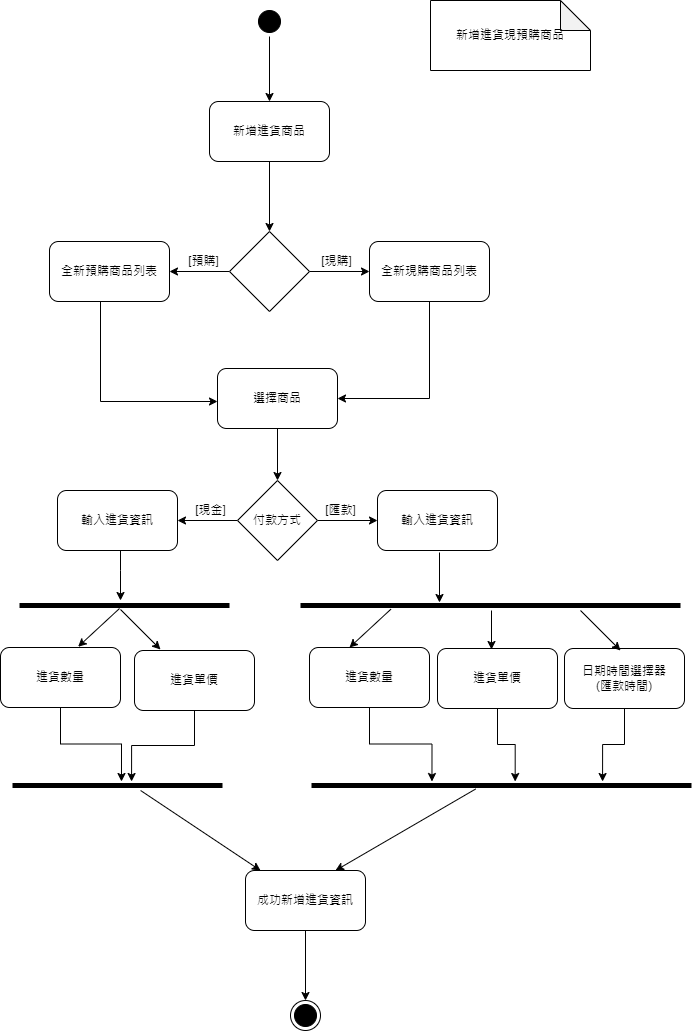

The diagram above was exported from draw.io. Its source (the exported page's mxGraphModel, read from the mxfile embedded in the PNG):
<mxGraphModel dx="1454" dy="631" grid="1" gridSize="10" guides="1" tooltips="1" connect="1" arrows="1" fold="1" page="1" pageScale="1" pageWidth="827" pageHeight="1169" math="0" shadow="0">
  <root>
    <mxCell id="0" />
    <mxCell id="1" parent="0" />
    <mxCell id="5I5LFTrNNKO4tgwHqqz9-3" value="" style="edgeStyle=orthogonalEdgeStyle;rounded=0;orthogonalLoop=1;jettySize=auto;html=1;" parent="1" source="5I5LFTrNNKO4tgwHqqz9-1" target="5I5LFTrNNKO4tgwHqqz9-2" edge="1">
      <mxGeometry relative="1" as="geometry" />
    </mxCell>
    <mxCell id="5I5LFTrNNKO4tgwHqqz9-1" value="" style="ellipse;html=1;shape=startState;fillColor=#000000;strokeColor=#000000;" parent="1" vertex="1">
      <mxGeometry x="414" y="46" width="30" height="30" as="geometry" />
    </mxCell>
    <mxCell id="5I5LFTrNNKO4tgwHqqz9-5" value="" style="edgeStyle=orthogonalEdgeStyle;rounded=0;orthogonalLoop=1;jettySize=auto;html=1;" parent="1" source="5I5LFTrNNKO4tgwHqqz9-2" target="5I5LFTrNNKO4tgwHqqz9-4" edge="1">
      <mxGeometry relative="1" as="geometry" />
    </mxCell>
    <mxCell id="5I5LFTrNNKO4tgwHqqz9-2" value="新增進貨商品" style="rounded=1;whiteSpace=wrap;html=1;" parent="1" vertex="1">
      <mxGeometry x="369" y="141" width="120" height="60" as="geometry" />
    </mxCell>
    <mxCell id="5I5LFTrNNKO4tgwHqqz9-8" value="" style="edgeStyle=orthogonalEdgeStyle;rounded=0;orthogonalLoop=1;jettySize=auto;html=1;" parent="1" source="5I5LFTrNNKO4tgwHqqz9-4" target="5I5LFTrNNKO4tgwHqqz9-7" edge="1">
      <mxGeometry relative="1" as="geometry" />
    </mxCell>
    <mxCell id="5I5LFTrNNKO4tgwHqqz9-10" value="" style="edgeStyle=orthogonalEdgeStyle;rounded=0;orthogonalLoop=1;jettySize=auto;html=1;" parent="1" source="5I5LFTrNNKO4tgwHqqz9-4" target="5I5LFTrNNKO4tgwHqqz9-9" edge="1">
      <mxGeometry relative="1" as="geometry" />
    </mxCell>
    <mxCell id="5I5LFTrNNKO4tgwHqqz9-4" value="" style="rhombus;whiteSpace=wrap;html=1;" parent="1" vertex="1">
      <mxGeometry x="389" y="271" width="80" height="80" as="geometry" />
    </mxCell>
    <mxCell id="5I5LFTrNNKO4tgwHqqz9-14" value="" style="edgeStyle=orthogonalEdgeStyle;rounded=0;orthogonalLoop=1;jettySize=auto;html=1;" parent="1" source="5I5LFTrNNKO4tgwHqqz9-7" target="5I5LFTrNNKO4tgwHqqz9-13" edge="1">
      <mxGeometry relative="1" as="geometry">
        <Array as="points">
          <mxPoint x="260" y="441" />
        </Array>
      </mxGeometry>
    </mxCell>
    <mxCell id="5I5LFTrNNKO4tgwHqqz9-7" value="全新預購商品列表" style="rounded=1;whiteSpace=wrap;html=1;" parent="1" vertex="1">
      <mxGeometry x="209" y="281" width="120" height="60" as="geometry" />
    </mxCell>
    <mxCell id="5I5LFTrNNKO4tgwHqqz9-15" style="edgeStyle=orthogonalEdgeStyle;rounded=0;orthogonalLoop=1;jettySize=auto;html=1;entryX=1;entryY=0.5;entryDx=0;entryDy=0;" parent="1" source="5I5LFTrNNKO4tgwHqqz9-9" target="5I5LFTrNNKO4tgwHqqz9-13" edge="1">
      <mxGeometry relative="1" as="geometry">
        <mxPoint x="550" y="451" as="targetPoint" />
        <Array as="points">
          <mxPoint x="589" y="438" />
        </Array>
      </mxGeometry>
    </mxCell>
    <mxCell id="5I5LFTrNNKO4tgwHqqz9-9" value="全新現購商品列表" style="rounded=1;whiteSpace=wrap;html=1;" parent="1" vertex="1">
      <mxGeometry x="529" y="281" width="120" height="60" as="geometry" />
    </mxCell>
    <mxCell id="5I5LFTrNNKO4tgwHqqz9-11" value="[預購]" style="text;html=1;align=center;verticalAlign=middle;resizable=0;points=[];autosize=1;strokeColor=none;fillColor=none;" parent="1" vertex="1">
      <mxGeometry x="338" y="286" width="50" height="30" as="geometry" />
    </mxCell>
    <mxCell id="5I5LFTrNNKO4tgwHqqz9-12" value="[現購]" style="text;html=1;align=center;verticalAlign=middle;resizable=0;points=[];autosize=1;strokeColor=none;fillColor=none;" parent="1" vertex="1">
      <mxGeometry x="471" y="286" width="50" height="30" as="geometry" />
    </mxCell>
    <mxCell id="gb1seUZmnbUusa3AfPVr-1" style="edgeStyle=orthogonalEdgeStyle;rounded=0;orthogonalLoop=1;jettySize=auto;html=1;entryX=0.5;entryY=0;entryDx=0;entryDy=0;" parent="1" source="5I5LFTrNNKO4tgwHqqz9-13" target="5I5LFTrNNKO4tgwHqqz9-23" edge="1">
      <mxGeometry relative="1" as="geometry" />
    </mxCell>
    <mxCell id="5I5LFTrNNKO4tgwHqqz9-13" value="選擇商品" style="whiteSpace=wrap;html=1;rounded=1;" parent="1" vertex="1">
      <mxGeometry x="377" y="408" width="120" height="60" as="geometry" />
    </mxCell>
    <mxCell id="5I5LFTrNNKO4tgwHqqz9-18" value="進貨數量" style="rounded=1;whiteSpace=wrap;html=1;" parent="1" vertex="1">
      <mxGeometry x="469" y="687" width="120" height="60" as="geometry" />
    </mxCell>
    <mxCell id="5I5LFTrNNKO4tgwHqqz9-19" value="進貨單價" style="rounded=1;whiteSpace=wrap;html=1;" parent="1" vertex="1">
      <mxGeometry x="597" y="688" width="120" height="60" as="geometry" />
    </mxCell>
    <mxCell id="5I5LFTrNNKO4tgwHqqz9-20" value="日期時間選擇器&lt;br&gt;(匯款時間)" style="rounded=1;whiteSpace=wrap;html=1;" parent="1" vertex="1">
      <mxGeometry x="724" y="688" width="120" height="60" as="geometry" />
    </mxCell>
    <mxCell id="5I5LFTrNNKO4tgwHqqz9-26" value="" style="edgeStyle=orthogonalEdgeStyle;rounded=0;orthogonalLoop=1;jettySize=auto;html=1;" parent="1" source="5I5LFTrNNKO4tgwHqqz9-23" target="5I5LFTrNNKO4tgwHqqz9-25" edge="1">
      <mxGeometry relative="1" as="geometry" />
    </mxCell>
    <mxCell id="5I5LFTrNNKO4tgwHqqz9-29" value="" style="edgeStyle=orthogonalEdgeStyle;rounded=0;orthogonalLoop=1;jettySize=auto;html=1;" parent="1" source="5I5LFTrNNKO4tgwHqqz9-23" target="5I5LFTrNNKO4tgwHqqz9-28" edge="1">
      <mxGeometry relative="1" as="geometry" />
    </mxCell>
    <mxCell id="5I5LFTrNNKO4tgwHqqz9-23" value="付款方式" style="rhombus;whiteSpace=wrap;html=1;" parent="1" vertex="1">
      <mxGeometry x="397" y="520" width="80" height="80" as="geometry" />
    </mxCell>
    <mxCell id="gb1seUZmnbUusa3AfPVr-13" style="edgeStyle=orthogonalEdgeStyle;rounded=0;orthogonalLoop=1;jettySize=auto;html=1;" parent="1" source="5I5LFTrNNKO4tgwHqqz9-25" target="gb1seUZmnbUusa3AfPVr-12" edge="1">
      <mxGeometry relative="1" as="geometry">
        <Array as="points">
          <mxPoint x="280" y="610" />
          <mxPoint x="280" y="610" />
        </Array>
      </mxGeometry>
    </mxCell>
    <mxCell id="5I5LFTrNNKO4tgwHqqz9-25" value="輸入進貨資訊" style="rounded=1;whiteSpace=wrap;html=1;" parent="1" vertex="1">
      <mxGeometry x="217" y="530" width="120" height="60" as="geometry" />
    </mxCell>
    <mxCell id="5I5LFTrNNKO4tgwHqqz9-27" value="[現金]" style="text;html=1;align=center;verticalAlign=middle;resizable=0;points=[];autosize=1;strokeColor=none;fillColor=none;" parent="1" vertex="1">
      <mxGeometry x="345" y="535" width="50" height="30" as="geometry" />
    </mxCell>
    <mxCell id="5I5LFTrNNKO4tgwHqqz9-28" value="輸入進貨資訊" style="rounded=1;whiteSpace=wrap;html=1;" parent="1" vertex="1">
      <mxGeometry x="537" y="530" width="120" height="60" as="geometry" />
    </mxCell>
    <mxCell id="5I5LFTrNNKO4tgwHqqz9-30" value="[匯款]" style="text;html=1;align=center;verticalAlign=middle;resizable=0;points=[];autosize=1;strokeColor=none;fillColor=none;" parent="1" vertex="1">
      <mxGeometry x="475" y="535" width="50" height="30" as="geometry" />
    </mxCell>
    <mxCell id="gb1seUZmnbUusa3AfPVr-6" value="進貨數量" style="whiteSpace=wrap;html=1;rounded=1;" parent="1" vertex="1">
      <mxGeometry x="160" y="687" width="120" height="60" as="geometry" />
    </mxCell>
    <mxCell id="gb1seUZmnbUusa3AfPVr-8" value="進貨單價" style="whiteSpace=wrap;html=1;rounded=1;" parent="1" vertex="1">
      <mxGeometry x="294" y="690" width="120" height="60" as="geometry" />
    </mxCell>
    <mxCell id="TQe2B53S53mQeS0E6wSZ-1" style="edgeStyle=orthogonalEdgeStyle;rounded=0;orthogonalLoop=1;jettySize=auto;html=1;entryX=0.5;entryY=0;entryDx=0;entryDy=0;" edge="1" parent="1" source="gb1seUZmnbUusa3AfPVr-10" target="6co8uBjk6s5l1nJtDXLW-1">
      <mxGeometry relative="1" as="geometry">
        <mxPoint x="465" y="1030" as="targetPoint" />
      </mxGeometry>
    </mxCell>
    <mxCell id="gb1seUZmnbUusa3AfPVr-10" value="成功新增進貨資訊" style="rounded=1;whiteSpace=wrap;html=1;" parent="1" vertex="1">
      <mxGeometry x="405" y="910" width="120" height="60" as="geometry" />
    </mxCell>
    <mxCell id="gb1seUZmnbUusa3AfPVr-12" value="" style="line;strokeWidth=5;rotatable=0;dashed=0;labelPosition=right;align=left;verticalAlign=middle;spacingTop=0;spacingLeft=6;points=[];portConstraint=eastwest;" parent="1" vertex="1">
      <mxGeometry x="179" y="640" width="210" height="10" as="geometry" />
    </mxCell>
    <mxCell id="gb1seUZmnbUusa3AfPVr-15" value="" style="endArrow=classic;html=1;rounded=0;entryX=0.647;entryY=-0.029;entryDx=0;entryDy=0;entryPerimeter=0;" parent="1" edge="1">
      <mxGeometry width="50" height="50" relative="1" as="geometry">
        <mxPoint x="279" y="648" as="sourcePoint" />
        <mxPoint x="237.6400000000001" y="686.26" as="targetPoint" />
      </mxGeometry>
    </mxCell>
    <mxCell id="gb1seUZmnbUusa3AfPVr-16" value="" style="endArrow=classic;html=1;rounded=0;" parent="1" edge="1">
      <mxGeometry width="50" height="50" relative="1" as="geometry">
        <mxPoint x="280" y="649" as="sourcePoint" />
        <mxPoint x="320" y="689" as="targetPoint" />
      </mxGeometry>
    </mxCell>
    <mxCell id="SLMQ04lCDVRHSbAUFomn-1" value="新增進貨現預購商品" style="shape=note;whiteSpace=wrap;html=1;backgroundOutline=1;darkOpacity=0.05;" parent="1" vertex="1">
      <mxGeometry x="590" y="40" width="160" height="70" as="geometry" />
    </mxCell>
    <mxCell id="SLMQ04lCDVRHSbAUFomn-2" value="" style="line;strokeWidth=5;rotatable=0;dashed=0;labelPosition=right;align=left;verticalAlign=middle;spacingTop=0;spacingLeft=6;points=[];portConstraint=eastwest;" parent="1" vertex="1">
      <mxGeometry x="460" y="640" width="380" height="10" as="geometry" />
    </mxCell>
    <mxCell id="SLMQ04lCDVRHSbAUFomn-5" value="" style="endArrow=classic;html=1;rounded=0;" parent="1" edge="1">
      <mxGeometry width="50" height="50" relative="1" as="geometry">
        <mxPoint x="599" y="592" as="sourcePoint" />
        <mxPoint x="599" y="642" as="targetPoint" />
      </mxGeometry>
    </mxCell>
    <mxCell id="SLMQ04lCDVRHSbAUFomn-6" value="" style="endArrow=classic;html=1;rounded=0;entryX=0.647;entryY=-0.029;entryDx=0;entryDy=0;entryPerimeter=0;" parent="1" edge="1">
      <mxGeometry width="50" height="50" relative="1" as="geometry">
        <mxPoint x="550.36" y="648.74" as="sourcePoint" />
        <mxPoint x="509.0000000000001" y="687" as="targetPoint" />
      </mxGeometry>
    </mxCell>
    <mxCell id="SLMQ04lCDVRHSbAUFomn-8" value="" style="endArrow=classic;html=1;rounded=0;" parent="1" edge="1">
      <mxGeometry width="50" height="50" relative="1" as="geometry">
        <mxPoint x="740" y="650" as="sourcePoint" />
        <mxPoint x="780" y="690" as="targetPoint" />
      </mxGeometry>
    </mxCell>
    <mxCell id="SLMQ04lCDVRHSbAUFomn-9" value="" style="endArrow=classic;html=1;rounded=0;" parent="1" edge="1">
      <mxGeometry width="50" height="50" relative="1" as="geometry">
        <mxPoint x="651" y="650" as="sourcePoint" />
        <mxPoint x="651" y="689" as="targetPoint" />
      </mxGeometry>
    </mxCell>
    <mxCell id="q2agjejbPTxKJ8ArZFKx-1" value="" style="line;strokeWidth=5;rotatable=0;dashed=0;labelPosition=right;align=left;verticalAlign=middle;spacingTop=0;spacingLeft=6;points=[];portConstraint=eastwest;" parent="1" vertex="1">
      <mxGeometry x="172" y="820" width="210" height="10" as="geometry" />
    </mxCell>
    <mxCell id="tHBWMU64wAs8fAV9Jqcy-2" style="edgeStyle=orthogonalEdgeStyle;rounded=0;orthogonalLoop=1;jettySize=auto;html=1;exitX=0.5;exitY=1;exitDx=0;exitDy=0;entryX=0.519;entryY=0.1;entryDx=0;entryDy=0;entryPerimeter=0;" edge="1" parent="1" source="gb1seUZmnbUusa3AfPVr-6" target="q2agjejbPTxKJ8ArZFKx-1">
      <mxGeometry relative="1" as="geometry" />
    </mxCell>
    <mxCell id="tHBWMU64wAs8fAV9Jqcy-4" style="edgeStyle=orthogonalEdgeStyle;rounded=0;orthogonalLoop=1;jettySize=auto;html=1;entryX=0.567;entryY=0.1;entryDx=0;entryDy=0;entryPerimeter=0;" edge="1" parent="1" source="gb1seUZmnbUusa3AfPVr-8" target="q2agjejbPTxKJ8ArZFKx-1">
      <mxGeometry relative="1" as="geometry" />
    </mxCell>
    <mxCell id="tHBWMU64wAs8fAV9Jqcy-5" value="" style="line;strokeWidth=5;rotatable=0;dashed=0;labelPosition=right;align=left;verticalAlign=middle;spacingTop=0;spacingLeft=6;points=[];portConstraint=eastwest;" vertex="1" parent="1">
      <mxGeometry x="471" y="820" width="380" height="10" as="geometry" />
    </mxCell>
    <mxCell id="tHBWMU64wAs8fAV9Jqcy-7" style="edgeStyle=orthogonalEdgeStyle;rounded=0;orthogonalLoop=1;jettySize=auto;html=1;entryX=0.536;entryY=0.101;entryDx=0;entryDy=0;entryPerimeter=0;" edge="1" parent="1" source="5I5LFTrNNKO4tgwHqqz9-19" target="tHBWMU64wAs8fAV9Jqcy-5">
      <mxGeometry relative="1" as="geometry" />
    </mxCell>
    <mxCell id="tHBWMU64wAs8fAV9Jqcy-8" style="edgeStyle=orthogonalEdgeStyle;rounded=0;orthogonalLoop=1;jettySize=auto;html=1;entryX=0.766;entryY=0.101;entryDx=0;entryDy=0;entryPerimeter=0;" edge="1" parent="1" source="5I5LFTrNNKO4tgwHqqz9-20" target="tHBWMU64wAs8fAV9Jqcy-5">
      <mxGeometry relative="1" as="geometry" />
    </mxCell>
    <mxCell id="tHBWMU64wAs8fAV9Jqcy-9" style="edgeStyle=orthogonalEdgeStyle;rounded=0;orthogonalLoop=1;jettySize=auto;html=1;entryX=0.317;entryY=0.101;entryDx=0;entryDy=0;entryPerimeter=0;" edge="1" parent="1" source="5I5LFTrNNKO4tgwHqqz9-18" target="tHBWMU64wAs8fAV9Jqcy-5">
      <mxGeometry relative="1" as="geometry" />
    </mxCell>
    <mxCell id="16Aqz6DAT_L_kDp7g82D-1" value="" style="endArrow=classic;html=1;rounded=0;exitX=0.61;exitY=1;exitDx=0;exitDy=0;exitPerimeter=0;" edge="1" parent="1" source="q2agjejbPTxKJ8ArZFKx-1" target="gb1seUZmnbUusa3AfPVr-10">
      <mxGeometry width="50" height="50" relative="1" as="geometry">
        <mxPoint x="280" y="910" as="sourcePoint" />
        <mxPoint x="330" y="860" as="targetPoint" />
      </mxGeometry>
    </mxCell>
    <mxCell id="16Aqz6DAT_L_kDp7g82D-2" value="" style="endArrow=classic;html=1;rounded=0;exitX=0.432;exitY=0.851;exitDx=0;exitDy=0;exitPerimeter=0;entryX=0.75;entryY=0;entryDx=0;entryDy=0;" edge="1" parent="1" source="tHBWMU64wAs8fAV9Jqcy-5" target="gb1seUZmnbUusa3AfPVr-10">
      <mxGeometry width="50" height="50" relative="1" as="geometry">
        <mxPoint x="539" y="890" as="sourcePoint" />
        <mxPoint x="489" y="940" as="targetPoint" />
      </mxGeometry>
    </mxCell>
    <mxCell id="6co8uBjk6s5l1nJtDXLW-1" value="" style="ellipse;html=1;shape=endState;fillColor=#000000;strokeColor=#000000;" vertex="1" parent="1">
      <mxGeometry x="450" y="1040" width="30" height="30" as="geometry" />
    </mxCell>
  </root>
</mxGraphModel>